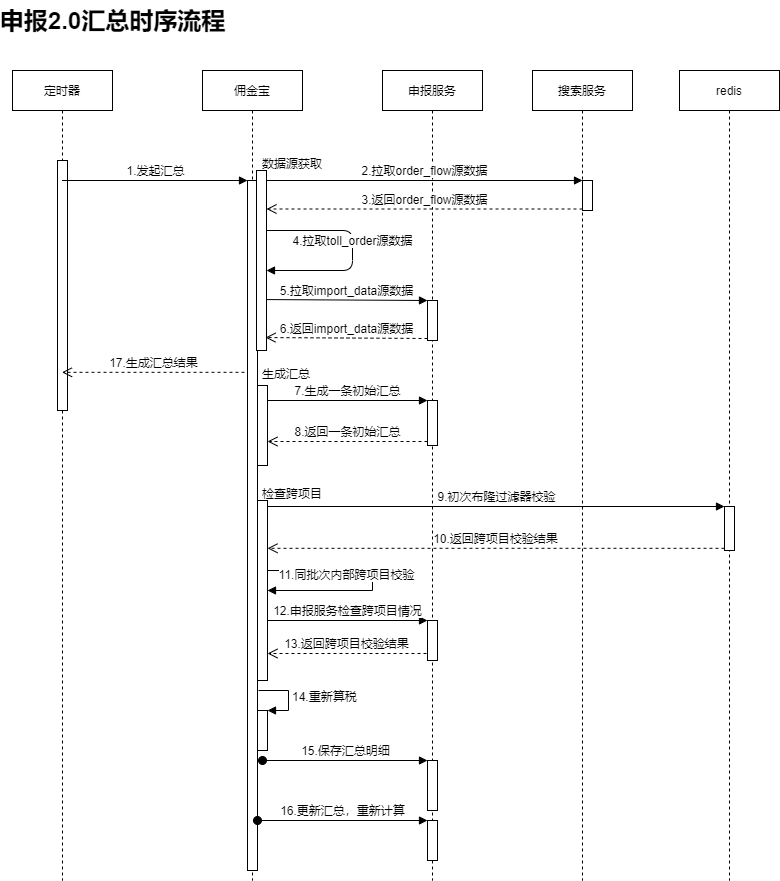

The diagram above was exported from draw.io. Its source (the exported page's mxGraphModel, read from the mxfile embedded in the PNG):
<mxGraphModel dx="1812" dy="836" grid="1" gridSize="10" guides="1" tooltips="1" connect="1" arrows="1" fold="1" page="1" pageScale="1" pageWidth="827" pageHeight="1169" math="0" shadow="0">
  <root>
    <mxCell id="0" />
    <mxCell id="1" parent="0" />
    <mxCell id="T_tN1QSZm3qy5hiVaArP-2" value="定时器" style="shape=umlLifeline;perimeter=lifelinePerimeter;whiteSpace=wrap;html=1;container=1;collapsible=0;recursiveResize=0;outlineConnect=0;" parent="1" vertex="1">
      <mxGeometry x="160" y="230" width="100" height="810" as="geometry" />
    </mxCell>
    <mxCell id="T_tN1QSZm3qy5hiVaArP-19" value="" style="html=1;points=[];perimeter=orthogonalPerimeter;" parent="T_tN1QSZm3qy5hiVaArP-2" vertex="1">
      <mxGeometry x="45" y="90" width="10" height="250" as="geometry" />
    </mxCell>
    <mxCell id="T_tN1QSZm3qy5hiVaArP-6" value="佣金宝" style="shape=umlLifeline;perimeter=lifelinePerimeter;whiteSpace=wrap;html=1;container=1;collapsible=0;recursiveResize=0;outlineConnect=0;" parent="1" vertex="1">
      <mxGeometry x="350" y="230" width="100" height="810" as="geometry" />
    </mxCell>
    <mxCell id="T_tN1QSZm3qy5hiVaArP-20" value="" style="html=1;points=[];perimeter=orthogonalPerimeter;" parent="T_tN1QSZm3qy5hiVaArP-6" vertex="1">
      <mxGeometry x="45" y="110" width="10" height="690" as="geometry" />
    </mxCell>
    <mxCell id="T_tN1QSZm3qy5hiVaArP-41" value="" style="html=1;points=[];perimeter=orthogonalPerimeter;" parent="T_tN1QSZm3qy5hiVaArP-6" vertex="1">
      <mxGeometry x="55" y="315" width="10" height="80" as="geometry" />
    </mxCell>
    <mxCell id="T_tN1QSZm3qy5hiVaArP-48" value="" style="html=1;points=[];perimeter=orthogonalPerimeter;" parent="T_tN1QSZm3qy5hiVaArP-6" vertex="1">
      <mxGeometry x="55" y="430" width="10" height="180" as="geometry" />
    </mxCell>
    <mxCell id="T_tN1QSZm3qy5hiVaArP-69" value="" style="edgeStyle=orthogonalEdgeStyle;html=1;align=left;spacingLeft=2;endArrow=block;rounded=0;" parent="T_tN1QSZm3qy5hiVaArP-6" source="T_tN1QSZm3qy5hiVaArP-48" target="T_tN1QSZm3qy5hiVaArP-48" edge="1">
      <mxGeometry relative="1" as="geometry">
        <mxPoint x="70" y="500" as="sourcePoint" />
        <Array as="points">
          <mxPoint x="170" y="500" />
          <mxPoint x="170" y="520" />
        </Array>
        <mxPoint x="70" y="520" as="targetPoint" />
      </mxGeometry>
    </mxCell>
    <mxCell id="T_tN1QSZm3qy5hiVaArP-70" value="&lt;span style=&quot;text-align: left&quot;&gt;11.同批次内部跨项目校验&lt;/span&gt;" style="edgeLabel;html=1;align=center;verticalAlign=middle;resizable=0;points=[];" parent="T_tN1QSZm3qy5hiVaArP-69" vertex="1" connectable="0">
      <mxGeometry x="-0.3217" y="-3" relative="1" as="geometry">
        <mxPoint as="offset" />
      </mxGeometry>
    </mxCell>
    <mxCell id="T_tN1QSZm3qy5hiVaArP-74" value="" style="html=1;points=[];perimeter=orthogonalPerimeter;" parent="T_tN1QSZm3qy5hiVaArP-6" vertex="1">
      <mxGeometry x="55" y="640" width="10" height="40" as="geometry" />
    </mxCell>
    <mxCell id="T_tN1QSZm3qy5hiVaArP-75" value="14.重新算税" style="edgeStyle=orthogonalEdgeStyle;html=1;align=left;spacingLeft=2;endArrow=block;rounded=0;entryX=1;entryY=0;" parent="T_tN1QSZm3qy5hiVaArP-6" target="T_tN1QSZm3qy5hiVaArP-74" edge="1">
      <mxGeometry relative="1" as="geometry">
        <mxPoint x="56" y="620" as="sourcePoint" />
        <Array as="points">
          <mxPoint x="86" y="620" />
        </Array>
      </mxGeometry>
    </mxCell>
    <mxCell id="T_tN1QSZm3qy5hiVaArP-7" value="申报服务" style="shape=umlLifeline;perimeter=lifelinePerimeter;whiteSpace=wrap;html=1;container=1;collapsible=0;recursiveResize=0;outlineConnect=0;" parent="1" vertex="1">
      <mxGeometry x="530" y="230" width="100" height="810" as="geometry" />
    </mxCell>
    <mxCell id="T_tN1QSZm3qy5hiVaArP-32" value="" style="html=1;points=[];perimeter=orthogonalPerimeter;" parent="T_tN1QSZm3qy5hiVaArP-7" vertex="1">
      <mxGeometry x="45" y="230" width="10" height="40" as="geometry" />
    </mxCell>
    <mxCell id="T_tN1QSZm3qy5hiVaArP-45" value="" style="html=1;points=[];perimeter=orthogonalPerimeter;" parent="T_tN1QSZm3qy5hiVaArP-7" vertex="1">
      <mxGeometry x="45" y="330" width="10" height="45" as="geometry" />
    </mxCell>
    <mxCell id="T_tN1QSZm3qy5hiVaArP-71" value="" style="html=1;points=[];perimeter=orthogonalPerimeter;" parent="T_tN1QSZm3qy5hiVaArP-7" vertex="1">
      <mxGeometry x="45" y="550" width="10" height="40" as="geometry" />
    </mxCell>
    <mxCell id="T_tN1QSZm3qy5hiVaArP-76" value="" style="html=1;points=[];perimeter=orthogonalPerimeter;" parent="T_tN1QSZm3qy5hiVaArP-7" vertex="1">
      <mxGeometry x="45" y="690" width="10" height="50" as="geometry" />
    </mxCell>
    <mxCell id="T_tN1QSZm3qy5hiVaArP-78" value="" style="html=1;points=[];perimeter=orthogonalPerimeter;" parent="T_tN1QSZm3qy5hiVaArP-7" vertex="1">
      <mxGeometry x="45" y="750" width="10" height="40" as="geometry" />
    </mxCell>
    <mxCell id="T_tN1QSZm3qy5hiVaArP-9" value="redis" style="shape=umlLifeline;perimeter=lifelinePerimeter;whiteSpace=wrap;html=1;container=1;collapsible=0;recursiveResize=0;outlineConnect=0;" parent="1" vertex="1">
      <mxGeometry x="827" y="230" width="100" height="810" as="geometry" />
    </mxCell>
    <mxCell id="T_tN1QSZm3qy5hiVaArP-53" value="" style="html=1;points=[];perimeter=orthogonalPerimeter;" parent="T_tN1QSZm3qy5hiVaArP-9" vertex="1">
      <mxGeometry x="45" y="436" width="10" height="44" as="geometry" />
    </mxCell>
    <mxCell id="T_tN1QSZm3qy5hiVaArP-17" value="申报2.0汇总时序流程" style="text;strokeColor=none;fillColor=none;html=1;fontSize=24;fontStyle=1;verticalAlign=middle;align=center;" parent="1" vertex="1">
      <mxGeometry x="160" y="160" width="200" height="40" as="geometry" />
    </mxCell>
    <mxCell id="T_tN1QSZm3qy5hiVaArP-18" value="搜索服务" style="shape=umlLifeline;perimeter=lifelinePerimeter;whiteSpace=wrap;html=1;container=1;collapsible=0;recursiveResize=0;outlineConnect=0;" parent="1" vertex="1">
      <mxGeometry x="680" y="230" width="100" height="810" as="geometry" />
    </mxCell>
    <mxCell id="T_tN1QSZm3qy5hiVaArP-23" value="" style="html=1;points=[];perimeter=orthogonalPerimeter;" parent="T_tN1QSZm3qy5hiVaArP-18" vertex="1">
      <mxGeometry x="50" y="110" width="10" height="30" as="geometry" />
    </mxCell>
    <mxCell id="T_tN1QSZm3qy5hiVaArP-21" value="1.发起汇总" style="html=1;verticalAlign=bottom;endArrow=block;entryX=0;entryY=0;" parent="1" source="T_tN1QSZm3qy5hiVaArP-2" target="T_tN1QSZm3qy5hiVaArP-20" edge="1">
      <mxGeometry relative="1" as="geometry">
        <mxPoint x="325" y="320" as="sourcePoint" />
      </mxGeometry>
    </mxCell>
    <mxCell id="T_tN1QSZm3qy5hiVaArP-22" value="17.生成汇总结果" style="html=1;verticalAlign=bottom;endArrow=open;dashed=1;endSize=8;exitX=-0.3;exitY=0.278;exitDx=0;exitDy=0;exitPerimeter=0;" parent="1" source="T_tN1QSZm3qy5hiVaArP-20" target="T_tN1QSZm3qy5hiVaArP-2" edge="1">
      <mxGeometry relative="1" as="geometry">
        <mxPoint x="325" y="396" as="targetPoint" />
      </mxGeometry>
    </mxCell>
    <mxCell id="T_tN1QSZm3qy5hiVaArP-25" value="3.返回order_flow源数据" style="html=1;verticalAlign=bottom;endArrow=open;dashed=1;endSize=8;exitX=0;exitY=0.95;" parent="1" source="T_tN1QSZm3qy5hiVaArP-23" target="T_tN1QSZm3qy5hiVaArP-38" edge="1">
      <mxGeometry relative="1" as="geometry">
        <mxPoint x="430" y="369" as="targetPoint" />
      </mxGeometry>
    </mxCell>
    <mxCell id="T_tN1QSZm3qy5hiVaArP-24" value="2.拉取order_flow源数据" style="html=1;verticalAlign=bottom;endArrow=block;entryX=0;entryY=0;" parent="1" source="T_tN1QSZm3qy5hiVaArP-38" target="T_tN1QSZm3qy5hiVaArP-23" edge="1">
      <mxGeometry relative="1" as="geometry">
        <mxPoint x="440" y="340" as="sourcePoint" />
      </mxGeometry>
    </mxCell>
    <mxCell id="T_tN1QSZm3qy5hiVaArP-33" value="5.拉取import_data源数据" style="html=1;verticalAlign=bottom;endArrow=block;entryX=0;entryY=0;exitX=0.9;exitY=0.717;exitDx=0;exitDy=0;exitPerimeter=0;" parent="1" source="T_tN1QSZm3qy5hiVaArP-38" target="T_tN1QSZm3qy5hiVaArP-32" edge="1">
      <mxGeometry relative="1" as="geometry">
        <mxPoint x="430" y="460" as="sourcePoint" />
      </mxGeometry>
    </mxCell>
    <mxCell id="T_tN1QSZm3qy5hiVaArP-34" value="6.返回import_data源数据" style="html=1;verticalAlign=bottom;endArrow=open;dashed=1;endSize=8;exitX=0;exitY=0.95;entryX=0.9;entryY=0.928;entryDx=0;entryDy=0;entryPerimeter=0;" parent="1" source="T_tN1QSZm3qy5hiVaArP-32" target="T_tN1QSZm3qy5hiVaArP-38" edge="1">
      <mxGeometry relative="1" as="geometry">
        <mxPoint x="430" y="498" as="targetPoint" />
      </mxGeometry>
    </mxCell>
    <mxCell id="T_tN1QSZm3qy5hiVaArP-38" value="" style="html=1;points=[];perimeter=orthogonalPerimeter;" parent="1" vertex="1">
      <mxGeometry x="404" y="330" width="10" height="180" as="geometry" />
    </mxCell>
    <mxCell id="T_tN1QSZm3qy5hiVaArP-28" value="4.拉取toll_order源数据" style="html=1;verticalAlign=bottom;endArrow=block;" parent="1" source="T_tN1QSZm3qy5hiVaArP-38" target="T_tN1QSZm3qy5hiVaArP-38" edge="1">
      <mxGeometry relative="1" as="geometry">
        <mxPoint x="430" y="390" as="sourcePoint" />
        <mxPoint x="430" y="430" as="targetPoint" />
        <Array as="points">
          <mxPoint x="500" y="390" />
          <mxPoint x="500" y="430" />
        </Array>
      </mxGeometry>
    </mxCell>
    <mxCell id="T_tN1QSZm3qy5hiVaArP-39" value="数据源获取" style="text;strokeColor=none;fillColor=none;align=left;verticalAlign=top;spacingLeft=4;spacingRight=4;overflow=hidden;rotatable=0;points=[[0,0.5],[1,0.5]];portConstraint=eastwest;" parent="1" vertex="1">
      <mxGeometry x="404" y="310" width="100" height="26" as="geometry" />
    </mxCell>
    <mxCell id="T_tN1QSZm3qy5hiVaArP-44" value="生成汇总" style="text;strokeColor=none;fillColor=none;align=left;verticalAlign=top;spacingLeft=4;spacingRight=4;overflow=hidden;rotatable=0;points=[[0,0.5],[1,0.5]];portConstraint=eastwest;" parent="1" vertex="1">
      <mxGeometry x="404" y="520" width="100" height="26" as="geometry" />
    </mxCell>
    <mxCell id="T_tN1QSZm3qy5hiVaArP-46" value="7.生成一条初始汇总" style="html=1;verticalAlign=bottom;endArrow=block;entryX=0;entryY=0;" parent="1" source="T_tN1QSZm3qy5hiVaArP-41" target="T_tN1QSZm3qy5hiVaArP-45" edge="1">
      <mxGeometry relative="1" as="geometry">
        <mxPoint x="505" y="560" as="sourcePoint" />
      </mxGeometry>
    </mxCell>
    <mxCell id="T_tN1QSZm3qy5hiVaArP-47" value="8.返回一条初始汇总" style="html=1;verticalAlign=bottom;endArrow=open;dashed=1;endSize=8;entryX=1;entryY=0.7;entryDx=0;entryDy=0;entryPerimeter=0;" parent="1" source="T_tN1QSZm3qy5hiVaArP-45" target="T_tN1QSZm3qy5hiVaArP-41" edge="1">
      <mxGeometry relative="1" as="geometry">
        <mxPoint x="420" y="600" as="targetPoint" />
      </mxGeometry>
    </mxCell>
    <mxCell id="T_tN1QSZm3qy5hiVaArP-49" value="检查跨项目" style="text;strokeColor=none;fillColor=none;align=left;verticalAlign=top;spacingLeft=4;spacingRight=4;overflow=hidden;rotatable=0;points=[[0,0.5],[1,0.5]];portConstraint=eastwest;" parent="1" vertex="1">
      <mxGeometry x="404" y="640" width="100" height="26" as="geometry" />
    </mxCell>
    <mxCell id="T_tN1QSZm3qy5hiVaArP-54" value="9.初次布隆过滤器校验" style="html=1;verticalAlign=bottom;endArrow=block;entryX=0;entryY=0;" parent="1" source="T_tN1QSZm3qy5hiVaArP-48" target="T_tN1QSZm3qy5hiVaArP-53" edge="1">
      <mxGeometry relative="1" as="geometry">
        <mxPoint x="802" y="666" as="sourcePoint" />
      </mxGeometry>
    </mxCell>
    <mxCell id="T_tN1QSZm3qy5hiVaArP-55" value="10.返回跨项目校验结果" style="html=1;verticalAlign=bottom;endArrow=open;dashed=1;endSize=8;exitX=0;exitY=0.95;" parent="1" source="T_tN1QSZm3qy5hiVaArP-53" target="T_tN1QSZm3qy5hiVaArP-48" edge="1">
      <mxGeometry relative="1" as="geometry">
        <mxPoint x="802" y="742" as="targetPoint" />
      </mxGeometry>
    </mxCell>
    <mxCell id="T_tN1QSZm3qy5hiVaArP-73" value="13.返回跨项目校验结果" style="html=1;verticalAlign=bottom;endArrow=open;dashed=1;endSize=8;exitX=-0.1;exitY=0.825;exitDx=0;exitDy=0;exitPerimeter=0;" parent="1" source="T_tN1QSZm3qy5hiVaArP-71" target="T_tN1QSZm3qy5hiVaArP-48" edge="1">
      <mxGeometry relative="1" as="geometry">
        <mxPoint x="505" y="856" as="targetPoint" />
      </mxGeometry>
    </mxCell>
    <mxCell id="T_tN1QSZm3qy5hiVaArP-72" value="12.申报服务检查跨项目情况" style="html=1;verticalAlign=bottom;endArrow=block;entryX=0;entryY=0;" parent="1" target="T_tN1QSZm3qy5hiVaArP-71" edge="1">
      <mxGeometry relative="1" as="geometry">
        <mxPoint x="415" y="780" as="sourcePoint" />
      </mxGeometry>
    </mxCell>
    <mxCell id="T_tN1QSZm3qy5hiVaArP-77" value="15.保存汇总明细" style="html=1;verticalAlign=bottom;startArrow=oval;endArrow=block;startSize=8;" parent="1" target="T_tN1QSZm3qy5hiVaArP-76" edge="1">
      <mxGeometry relative="1" as="geometry">
        <mxPoint x="410" y="920" as="sourcePoint" />
      </mxGeometry>
    </mxCell>
    <mxCell id="T_tN1QSZm3qy5hiVaArP-79" value="16.更新汇总，重新计算" style="html=1;verticalAlign=bottom;startArrow=oval;endArrow=block;startSize=8;" parent="1" source="T_tN1QSZm3qy5hiVaArP-20" target="T_tN1QSZm3qy5hiVaArP-78" edge="1">
      <mxGeometry relative="1" as="geometry">
        <mxPoint x="515" y="980" as="sourcePoint" />
      </mxGeometry>
    </mxCell>
  </root>
</mxGraphModel>